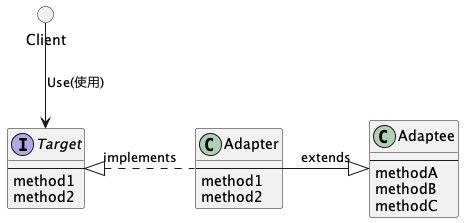

The diagram above was rendered by PlantUML. Its source (embedded in the PNG):
@startuml extends
circle Client
interface Target {
  --
  method1
  method2
}

class Adapter {
  --
  method1
  method2
}

class Adaptee {
  --
  methodA
  methodB
  methodC
}

Client --> Target: Use(使用)
Target <|.Adapter: implements
Adapter -|> Adaptee: extends


@enduml